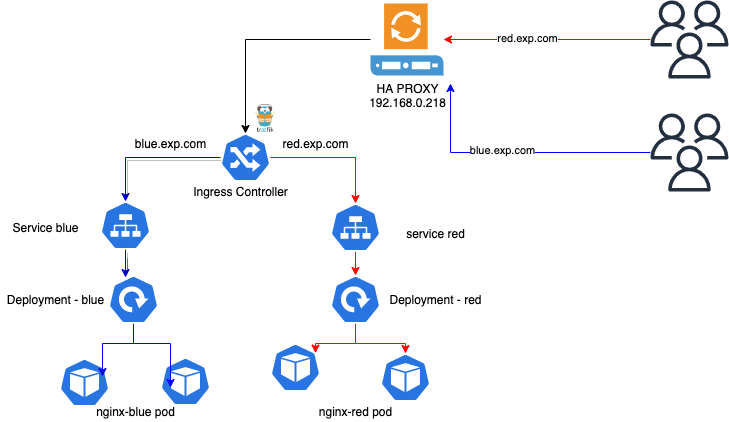

The diagram above was exported from draw.io. Its source (the exported page's mxGraphModel, read from the mxfile embedded in the PNG):
<mxGraphModel dx="2276" dy="744" grid="1" gridSize="10" guides="1" tooltips="1" connect="1" arrows="1" fold="1" page="1" pageScale="1" pageWidth="850" pageHeight="1100" math="0" shadow="0">
  <root>
    <mxCell id="0" />
    <mxCell id="1" parent="0" />
    <mxCell id="fqCC811uCmwjpPbYh3Pw-36" style="edgeStyle=orthogonalEdgeStyle;rounded=0;orthogonalLoop=1;jettySize=auto;html=1;entryX=0.34;entryY=0.042;entryDx=0;entryDy=0;entryPerimeter=0;shadow=1;strokeColor=#0000CC;" parent="1" source="fqCC811uCmwjpPbYh3Pw-1" target="fqCC811uCmwjpPbYh3Pw-7" edge="1">
      <mxGeometry relative="1" as="geometry" />
    </mxCell>
    <mxCell id="fqCC811uCmwjpPbYh3Pw-1" value="" style="sketch=0;html=1;dashed=0;whitespace=wrap;fillColor=#2875E2;strokeColor=#ffffff;points=[[0.005,0.63,0],[0.1,0.2,0],[0.9,0.2,0],[0.5,0,0],[0.995,0.63,0],[0.72,0.99,0],[0.5,1,0],[0.28,0.99,0]];shape=mxgraph.kubernetes.icon;prIcon=svc" parent="1" vertex="1">
      <mxGeometry x="50" y="368" width="50" height="48" as="geometry" />
    </mxCell>
    <mxCell id="fqCC811uCmwjpPbYh3Pw-37" style="edgeStyle=orthogonalEdgeStyle;rounded=0;orthogonalLoop=1;jettySize=auto;html=1;entryX=0.5;entryY=0;entryDx=0;entryDy=0;entryPerimeter=0;shadow=0;strokeColor=#FF0000;" parent="1" source="fqCC811uCmwjpPbYh3Pw-2" target="fqCC811uCmwjpPbYh3Pw-12" edge="1">
      <mxGeometry relative="1" as="geometry" />
    </mxCell>
    <mxCell id="fqCC811uCmwjpPbYh3Pw-2" value="" style="sketch=0;html=1;dashed=0;whitespace=wrap;fillColor=#2875E2;strokeColor=#ffffff;points=[[0.005,0.63,0],[0.1,0.2,0],[0.9,0.2,0],[0.5,0,0],[0.995,0.63,0],[0.72,0.99,0],[0.5,1,0],[0.28,0.99,0]];shape=mxgraph.kubernetes.icon;prIcon=svc" parent="1" vertex="1">
      <mxGeometry x="280" y="370" width="50" height="48" as="geometry" />
    </mxCell>
    <mxCell id="fqCC811uCmwjpPbYh3Pw-3" value="" style="sketch=0;html=1;dashed=0;whitespace=wrap;fillColor=#2875E2;strokeColor=#ffffff;points=[[0.005,0.63,0],[0.1,0.2,0],[0.9,0.2,0],[0.5,0,0],[0.995,0.63,0],[0.72,0.99,0],[0.5,1,0],[0.28,0.99,0]];shape=mxgraph.kubernetes.icon;prIcon=pod" parent="1" vertex="1">
      <mxGeometry x="9" y="525" width="50" height="48" as="geometry" />
    </mxCell>
    <mxCell id="fqCC811uCmwjpPbYh3Pw-4" value="" style="sketch=0;html=1;dashed=0;whitespace=wrap;fillColor=#2875E2;strokeColor=#ffffff;points=[[0.005,0.63,0],[0.1,0.2,0],[0.9,0.2,0],[0.5,0,0],[0.995,0.63,0],[0.72,0.99,0],[0.5,1,0],[0.28,0.99,0]];shape=mxgraph.kubernetes.icon;prIcon=pod" parent="1" vertex="1">
      <mxGeometry x="110" y="524" width="50" height="48" as="geometry" />
    </mxCell>
    <mxCell id="fqCC811uCmwjpPbYh3Pw-5" value="" style="sketch=0;html=1;dashed=0;whitespace=wrap;fillColor=#2875E2;strokeColor=#ffffff;points=[[0.005,0.63,0],[0.1,0.2,0],[0.9,0.2,0],[0.5,0,0],[0.995,0.63,0],[0.72,0.99,0],[0.5,1,0],[0.28,0.99,0]];shape=mxgraph.kubernetes.icon;prIcon=pod" parent="1" vertex="1">
      <mxGeometry x="220" y="510" width="50" height="48" as="geometry" />
    </mxCell>
    <mxCell id="fqCC811uCmwjpPbYh3Pw-6" value="" style="sketch=0;html=1;dashed=0;whitespace=wrap;fillColor=#2875E2;strokeColor=#ffffff;points=[[0.005,0.63,0],[0.1,0.2,0],[0.9,0.2,0],[0.5,0,0],[0.995,0.63,0],[0.72,0.99,0],[0.5,1,0],[0.28,0.99,0]];shape=mxgraph.kubernetes.icon;prIcon=pod" parent="1" vertex="1">
      <mxGeometry x="330" y="520" width="50" height="48" as="geometry" />
    </mxCell>
    <mxCell id="fqCC811uCmwjpPbYh3Pw-10" style="edgeStyle=orthogonalEdgeStyle;rounded=0;orthogonalLoop=1;jettySize=auto;html=1;entryX=0.86;entryY=0.375;entryDx=0;entryDy=0;entryPerimeter=0;strokeColor=#0000FF;" parent="1" source="fqCC811uCmwjpPbYh3Pw-7" target="fqCC811uCmwjpPbYh3Pw-3" edge="1">
      <mxGeometry relative="1" as="geometry" />
    </mxCell>
    <mxCell id="fqCC811uCmwjpPbYh3Pw-11" style="edgeStyle=orthogonalEdgeStyle;rounded=0;orthogonalLoop=1;jettySize=auto;html=1;entryX=0.2;entryY=0.625;entryDx=0;entryDy=0;entryPerimeter=0;exitX=0.5;exitY=1;exitDx=0;exitDy=0;exitPerimeter=0;strokeColor=#0000FF;" parent="1" source="fqCC811uCmwjpPbYh3Pw-7" target="fqCC811uCmwjpPbYh3Pw-4" edge="1">
      <mxGeometry relative="1" as="geometry" />
    </mxCell>
    <mxCell id="fqCC811uCmwjpPbYh3Pw-7" value="" style="sketch=0;html=1;dashed=0;whitespace=wrap;fillColor=#2875E2;strokeColor=#ffffff;points=[[0.005,0.63,0],[0.1,0.2,0],[0.9,0.2,0],[0.5,0,0],[0.995,0.63,0],[0.72,0.99,0],[0.5,1,0],[0.28,0.99,0]];shape=mxgraph.kubernetes.icon;prIcon=deploy" parent="1" vertex="1">
      <mxGeometry x="58" y="442" width="50" height="48" as="geometry" />
    </mxCell>
    <mxCell id="fqCC811uCmwjpPbYh3Pw-24" style="edgeStyle=orthogonalEdgeStyle;rounded=0;orthogonalLoop=1;jettySize=auto;html=1;shadow=1;strokeColor=#0000CC;" parent="1" source="fqCC811uCmwjpPbYh3Pw-8" target="fqCC811uCmwjpPbYh3Pw-1" edge="1">
      <mxGeometry relative="1" as="geometry" />
    </mxCell>
    <mxCell id="fqCC811uCmwjpPbYh3Pw-25" style="edgeStyle=orthogonalEdgeStyle;rounded=0;orthogonalLoop=1;jettySize=auto;html=1;entryX=0.5;entryY=0;entryDx=0;entryDy=0;entryPerimeter=0;strokeColor=#FF0000;" parent="1" source="fqCC811uCmwjpPbYh3Pw-8" target="fqCC811uCmwjpPbYh3Pw-2" edge="1">
      <mxGeometry relative="1" as="geometry" />
    </mxCell>
    <mxCell id="fqCC811uCmwjpPbYh3Pw-8" value="" style="sketch=0;html=1;dashed=0;whitespace=wrap;fillColor=#2875E2;strokeColor=#ffffff;points=[[0.005,0.63,0],[0.1,0.2,0],[0.9,0.2,0],[0.5,0,0],[0.995,0.63,0],[0.72,0.99,0],[0.5,1,0],[0.28,0.99,0]];shape=mxgraph.kubernetes.icon;prIcon=ing;noLabel=0;" parent="1" vertex="1">
      <mxGeometry x="170" y="300" width="50" height="48" as="geometry" />
    </mxCell>
    <mxCell id="fqCC811uCmwjpPbYh3Pw-9" value="Ingress Controller" style="text;html=1;resizable=0;autosize=1;align=center;verticalAlign=middle;points=[];fillColor=none;strokeColor=none;rounded=0;" parent="1" vertex="1">
      <mxGeometry x="135" y="348" width="110" height="20" as="geometry" />
    </mxCell>
    <mxCell id="fqCC811uCmwjpPbYh3Pw-13" style="edgeStyle=orthogonalEdgeStyle;rounded=0;orthogonalLoop=1;jettySize=auto;html=1;entryX=0.9;entryY=0.2;entryDx=0;entryDy=0;entryPerimeter=0;strokeColor=#FF0000;" parent="1" source="fqCC811uCmwjpPbYh3Pw-12" target="fqCC811uCmwjpPbYh3Pw-5" edge="1">
      <mxGeometry relative="1" as="geometry">
        <Array as="points">
          <mxPoint x="305" y="510" />
          <mxPoint x="265" y="510" />
        </Array>
      </mxGeometry>
    </mxCell>
    <mxCell id="fqCC811uCmwjpPbYh3Pw-14" style="edgeStyle=orthogonalEdgeStyle;rounded=0;orthogonalLoop=1;jettySize=auto;html=1;exitX=0.5;exitY=1;exitDx=0;exitDy=0;exitPerimeter=0;strokeColor=#FF0000;" parent="1" source="fqCC811uCmwjpPbYh3Pw-12" target="fqCC811uCmwjpPbYh3Pw-6" edge="1">
      <mxGeometry relative="1" as="geometry">
        <Array as="points">
          <mxPoint x="305" y="510" />
          <mxPoint x="355" y="510" />
        </Array>
      </mxGeometry>
    </mxCell>
    <mxCell id="fqCC811uCmwjpPbYh3Pw-12" value="" style="sketch=0;html=1;dashed=0;whitespace=wrap;fillColor=#2875E2;strokeColor=#ffffff;points=[[0.005,0.63,0],[0.1,0.2,0],[0.9,0.2,0],[0.5,0,0],[0.995,0.63,0],[0.72,0.99,0],[0.5,1,0],[0.28,0.99,0]];shape=mxgraph.kubernetes.icon;prIcon=deploy" parent="1" vertex="1">
      <mxGeometry x="280" y="442" width="50" height="48" as="geometry" />
    </mxCell>
    <mxCell id="fqCC811uCmwjpPbYh3Pw-15" value="Deployment - red" style="text;html=1;resizable=0;autosize=1;align=center;verticalAlign=middle;points=[];fillColor=none;strokeColor=none;rounded=0;" parent="1" vertex="1">
      <mxGeometry x="330" y="456" width="110" height="20" as="geometry" />
    </mxCell>
    <mxCell id="fqCC811uCmwjpPbYh3Pw-16" value="Deployment - blue" style="text;html=1;resizable=0;autosize=1;align=center;verticalAlign=middle;points=[];fillColor=none;strokeColor=none;rounded=0;" parent="1" vertex="1">
      <mxGeometry x="-50" y="456" width="110" height="20" as="geometry" />
    </mxCell>
    <mxCell id="fqCC811uCmwjpPbYh3Pw-17" value="nginx-blue pod" style="text;html=1;resizable=0;autosize=1;align=center;verticalAlign=middle;points=[];fillColor=none;strokeColor=none;rounded=0;" parent="1" vertex="1">
      <mxGeometry x="40" y="568" width="90" height="20" as="geometry" />
    </mxCell>
    <mxCell id="fqCC811uCmwjpPbYh3Pw-18" value="nginx-red pod" style="text;html=1;resizable=0;autosize=1;align=center;verticalAlign=middle;points=[];fillColor=none;strokeColor=none;rounded=0;" parent="1" vertex="1">
      <mxGeometry x="260" y="568" width="90" height="20" as="geometry" />
    </mxCell>
    <mxCell id="fqCC811uCmwjpPbYh3Pw-22" value="Service blue" style="text;html=1;resizable=0;autosize=1;align=center;verticalAlign=middle;points=[];fillColor=none;strokeColor=none;rounded=0;" parent="1" vertex="1">
      <mxGeometry x="-45" y="384" width="80" height="20" as="geometry" />
    </mxCell>
    <mxCell id="fqCC811uCmwjpPbYh3Pw-23" value="service red" style="text;html=1;resizable=0;autosize=1;align=center;verticalAlign=middle;points=[];fillColor=none;strokeColor=none;rounded=0;" parent="1" vertex="1">
      <mxGeometry x="350" y="390" width="70" height="20" as="geometry" />
    </mxCell>
    <mxCell id="fqCC811uCmwjpPbYh3Pw-26" value="blue.exp.com" style="text;html=1;resizable=0;autosize=1;align=center;verticalAlign=middle;points=[];fillColor=none;strokeColor=none;rounded=0;" parent="1" vertex="1">
      <mxGeometry x="75" y="300" width="90" height="20" as="geometry" />
    </mxCell>
    <mxCell id="fqCC811uCmwjpPbYh3Pw-27" value="red.exp.com" style="text;html=1;resizable=0;autosize=1;align=center;verticalAlign=middle;points=[];fillColor=none;strokeColor=none;rounded=0;" parent="1" vertex="1">
      <mxGeometry x="225" y="300" width="80" height="20" as="geometry" />
    </mxCell>
    <mxCell id="fqCC811uCmwjpPbYh3Pw-29" style="edgeStyle=orthogonalEdgeStyle;rounded=0;orthogonalLoop=1;jettySize=auto;html=1;entryX=0.5;entryY=0;entryDx=0;entryDy=0;entryPerimeter=0;" parent="1" source="fqCC811uCmwjpPbYh3Pw-28" target="fqCC811uCmwjpPbYh3Pw-8" edge="1">
      <mxGeometry relative="1" as="geometry" />
    </mxCell>
    <mxCell id="fqCC811uCmwjpPbYh3Pw-28" value="HA PROXY&lt;br&gt;192.168.0.218" style="shadow=0;dashed=0;html=1;strokeColor=none;fillColor=#4495D1;labelPosition=center;verticalLabelPosition=bottom;verticalAlign=top;align=center;outlineConnect=0;shape=mxgraph.veeam.proxy_server;" parent="1" vertex="1">
      <mxGeometry x="320" y="170" width="73" height="72" as="geometry" />
    </mxCell>
    <mxCell id="fqCC811uCmwjpPbYh3Pw-32" style="edgeStyle=orthogonalEdgeStyle;rounded=0;orthogonalLoop=1;jettySize=auto;html=1;strokeColor=#FF0000;" parent="1" source="fqCC811uCmwjpPbYh3Pw-30" target="fqCC811uCmwjpPbYh3Pw-28" edge="1">
      <mxGeometry relative="1" as="geometry" />
    </mxCell>
    <mxCell id="fqCC811uCmwjpPbYh3Pw-34" value="red.exp.com" style="edgeLabel;html=1;align=center;verticalAlign=middle;resizable=0;points=[];" parent="fqCC811uCmwjpPbYh3Pw-32" vertex="1" connectable="0">
      <mxGeometry x="0.1981" y="-2" relative="1" as="geometry">
        <mxPoint as="offset" />
      </mxGeometry>
    </mxCell>
    <mxCell id="fqCC811uCmwjpPbYh3Pw-30" value="" style="sketch=0;outlineConnect=0;fontColor=#232F3E;gradientColor=none;fillColor=#232F3E;strokeColor=none;dashed=0;verticalLabelPosition=bottom;verticalAlign=top;align=center;html=1;fontSize=12;fontStyle=0;aspect=fixed;pointerEvents=1;shape=mxgraph.aws4.users;" parent="1" vertex="1">
      <mxGeometry x="600" y="167" width="78" height="78" as="geometry" />
    </mxCell>
    <mxCell id="fqCC811uCmwjpPbYh3Pw-33" style="edgeStyle=orthogonalEdgeStyle;rounded=0;orthogonalLoop=1;jettySize=auto;html=1;strokeColor=#0000FF;" parent="1" source="fqCC811uCmwjpPbYh3Pw-31" edge="1">
      <mxGeometry relative="1" as="geometry">
        <mxPoint x="400" y="250" as="targetPoint" />
      </mxGeometry>
    </mxCell>
    <mxCell id="fqCC811uCmwjpPbYh3Pw-35" value="blue.exp.com" style="edgeLabel;html=1;align=center;verticalAlign=middle;resizable=0;points=[];" parent="fqCC811uCmwjpPbYh3Pw-33" vertex="1" connectable="0">
      <mxGeometry x="0.1078" y="-3" relative="1" as="geometry">
        <mxPoint as="offset" />
      </mxGeometry>
    </mxCell>
    <mxCell id="fqCC811uCmwjpPbYh3Pw-31" value="" style="sketch=0;outlineConnect=0;fontColor=#232F3E;gradientColor=none;fillColor=#232F3E;strokeColor=none;dashed=0;verticalLabelPosition=bottom;verticalAlign=top;align=center;html=1;fontSize=12;fontStyle=0;aspect=fixed;pointerEvents=1;shape=mxgraph.aws4.users;" parent="1" vertex="1">
      <mxGeometry x="600" y="280" width="78" height="78" as="geometry" />
    </mxCell>
    <mxCell id="fqCC811uCmwjpPbYh3Pw-38" value="" style="shape=image;verticalLabelPosition=bottom;labelBackgroundColor=#ffffff;verticalAlign=top;aspect=fixed;imageAspect=0;image=https://raw.githubusercontent.com/docker-library/docs/a6cc2c5f4bc6658168f2a0abbb0307acaefff80e/traefik/logo.png;" parent="1" vertex="1">
      <mxGeometry x="200" y="270" width="30" height="30" as="geometry" />
    </mxCell>
  </root>
</mxGraphModel>